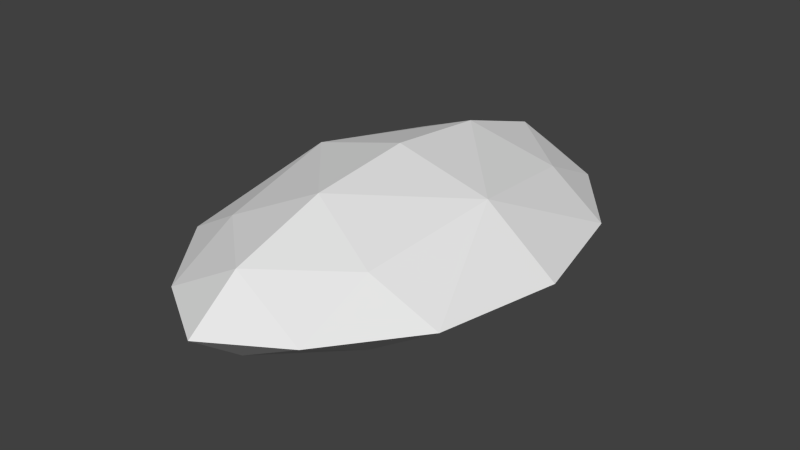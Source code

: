 # Source: crystal0.blend  (saved by Blender 2.69.0; exported with 4.5.12 LTS)
import bpy
from mathutils import Matrix  # noqa: F401  (used for matrix-valued properties, if any)

bpy.ops.wm.read_factory_settings(use_empty=True)
scene = bpy.context.scene
scene.name = 'Scene'

# ---- collections
col_collection_1 = bpy.data.collections.new('Collection 1'); scene.collection.children.link(col_collection_1)

# ---- world
world_world = bpy.data.worlds.new('World'); scene.world = world_world
world_world.color = (0.05088, 0.05088, 0.05088)
world_world.use_sun_shadow = False
world_world.sun_shadow_jitter_overblur = 0.0
world_world.cycles.sampling_method = 'MANUAL'
world_world.cycles.sample_map_resolution = 256

# ---- meshes
me_cube_001 = bpy.data.meshes.new('Cube.001')
me_cube_001.from_pydata([(1.08, -1.832, 0.5), (0.0, -1.458, 0.9829), (-1.08, -1.832, 0.5), (0.0, -2.768, 0.5611), (1.34, 0.0, 0.7796), (1.08, 1.832, 0.5), (0.0, 1.458, 0.9829), (0.0, 0.0, 1.132), (-1.34, 0.0, 0.7796), (-1.08, 1.832, 0.5), (0.0, 2.768, 0.5611), (1.08, -1.832, -0.5), (1.024, -2.872, 0.0), (1.946, -1.68, 0.0), (0.0, -1.458, -0.9829), (-1.08, -1.832, -0.5), (0.0, -3.501, 0.0), (-1.024, -2.872, 0.0), (0.0, -2.768, -0.5611), (-1.946, -1.68, 0.0), (1.34, 0.0, -0.7796), (1.08, 1.832, -0.5), (1.024, 2.872, 0.0), (1.946, 1.68, 0.0), (2.326, 0.0, 0.0), (0.0, 1.458, -0.9829), (0.0, 0.0, -1.132), (-1.34, 0.0, -0.7796), (-1.08, 1.832, -0.5), (0.0, 3.501, 0.0), (-1.024, 2.872, 0.0), (0.0, 2.768, -0.5611), (-1.946, 1.68, 0.0), (-2.326, 0.0, 0.0)], [], [(4, 13, 24), (7, 1, 4), (1, 0, 4), (0, 13, 4), (0, 12, 13), (1, 3, 0), (3, 12, 0), (3, 16, 12), (8, 33, 19), (7, 8, 1), (1, 8, 2), (2, 8, 19), (2, 19, 17), (1, 2, 3), (3, 2, 17), (3, 17, 16), (4, 24, 23), (7, 4, 6), (6, 4, 5), (5, 4, 23), (5, 23, 22), (6, 5, 10), (10, 5, 22), (10, 22, 29), (8, 32, 33), (7, 6, 8), (6, 9, 8), (9, 32, 8), (9, 30, 32), (6, 10, 9), (10, 30, 9), (10, 29, 30), (20, 24, 13), (26, 20, 14), (14, 20, 11), (11, 20, 13), (11, 13, 12), (14, 11, 18), (18, 11, 12), (18, 12, 16), (27, 19, 33), (26, 14, 27), (14, 15, 27), (15, 19, 27), (15, 17, 19), (14, 18, 15), (18, 17, 15), (18, 16, 17), (20, 23, 24), (26, 25, 20), (25, 21, 20), (21, 23, 20), (21, 22, 23), (25, 31, 21), (31, 22, 21), (31, 29, 22), (27, 33, 32), (26, 27, 25), (25, 27, 28), (28, 27, 32), (28, 32, 30), (25, 28, 31), (31, 28, 30), (31, 30, 29)])
_uv = me_cube_001.uv_layers.new(name='UVMap')
_uv.uv.foreach_set('vector', [0.7071, 0.65, 0.7683, 0.4962, 0.8207, 0.65, 0.5, 0.65, 0.5, 0.4954, 0.7071, 0.65, 0.5, 0.4954, 0.6599, 0.4697, 0.7071, 0.65, 0.6599, 0.4697, 0.7683, 0.4962, 0.7071, 0.65, 0.6599, 0.4697, 0.6412, 0.3869, 0.7683, 0.4962, 0.5, 0.4954, 0.5, 0.3751, 0.6599, 0.4697, 0.5, 0.3751, 0.6412, 0.3869, 0.6599, 0.4697, 0.5, 0.3751, 0.5, 0.3293, 0.6412, 0.3869, 0.2929, 0.65, 0.1793, 0.65, 0.2317, 0.4962, 0.5, 0.65, 0.2929, 0.65, 0.5, 0.4954, 0.5, 0.4954, 0.2929, 0.65, 0.3401, 0.4697, 0.3401, 0.4697, 0.2929, 0.65, 0.2317, 0.4962, 0.3401, 0.4697, 0.2317, 0.4962, 0.3588, 0.3869, 0.5, 0.4954, 0.3401, 0.4697, 0.5, 0.3751, 0.5, 0.3751, 0.3401, 0.4697, 0.3588, 0.3869, 0.5, 0.3751, 0.3588, 0.3869, 0.5, 0.3293, 0.7071, 0.65, 0.8207, 0.65, 0.7683, 0.8038, 0.5, 0.65, 0.7071, 0.65, 0.5, 0.8046, 0.5, 0.8046, 0.7071, 0.65, 0.6599, 0.8303, 0.6599, 0.8303, 0.7071, 0.65, 0.7683, 0.8038, 0.6599, 0.8303, 0.7683, 0.8038, 0.6412, 0.9131, 0.5, 0.8046, 0.6599, 0.8303, 0.5, 0.9249, 0.5, 0.9249, 0.6599, 0.8303, 0.6412, 0.9131, 0.5, 0.9249, 0.6412, 0.9131, 0.5, 0.9707, 0.2929, 0.65, 0.2317, 0.8038, 0.1793, 0.65, 0.5, 0.65, 0.5, 0.8046, 0.2929, 0.65, 0.5, 0.8046, 0.3401, 0.8303, 0.2929, 0.65, 0.3401, 0.8303, 0.2317, 0.8038, 0.2929, 0.65, 0.3401, 0.8303, 0.3588, 0.9131, 0.2317, 0.8038, 0.5, 0.8046, 0.5, 0.9249, 0.3401, 0.8303, 0.5, 0.9249, 0.3588, 0.9131, 0.3401, 0.8303, 0.5, 0.9249, 0.5, 0.9707, 0.3588, 0.9131, 0.6668, 0.65, 0.8207, 0.65, 0.7683, 0.4962, 0.5, 0.65, 0.6668, 0.65, 0.5, 0.5324, 0.5, 0.5324, 0.6668, 0.65, 0.6392, 0.493, 0.6392, 0.493, 0.6668, 0.65, 0.7683, 0.4962, 0.6392, 0.493, 0.7683, 0.4962, 0.6412, 0.3869, 0.5, 0.5324, 0.6392, 0.493, 0.5, 0.4147, 0.5, 0.4147, 0.6392, 0.493, 0.6412, 0.3869, 0.5, 0.4147, 0.6412, 0.3869, 0.5, 0.3293, 0.3332, 0.65, 0.2317, 0.4962, 0.1793, 0.65, 0.5, 0.65, 0.5, 0.5324, 0.3332, 0.65, 0.5, 0.5324, 0.3608, 0.493, 0.3332, 0.65, 0.3608, 0.493, 0.2317, 0.4962, 0.3332, 0.65, 0.3608, 0.493, 0.3588, 0.3869, 0.2317, 0.4962, 0.5, 0.5324, 0.5, 0.4147, 0.3608, 0.493, 0.5, 0.4147, 0.3588, 0.3869, 0.3608, 0.493, 0.5, 0.4147, 0.5, 0.3293, 0.3588, 0.3869, 0.6668, 0.65, 0.7683, 0.8038, 0.8207, 0.65, 0.5, 0.65, 0.5, 0.7676, 0.6668, 0.65, 0.5, 0.7676, 0.6392, 0.807, 0.6668, 0.65, 0.6392, 0.807, 0.7683, 0.8038, 0.6668, 0.65, 0.6392, 0.807, 0.6412, 0.9131, 0.7683, 0.8038, 0.5, 0.7676, 0.5, 0.8853, 0.6392, 0.807, 0.5, 0.8853, 0.6412, 0.9131, 0.6392, 0.807, 0.5, 0.8853, 0.5, 0.9707, 0.6412, 0.9131, 0.3332, 0.65, 0.1793, 0.65, 0.2317, 0.8038, 0.5, 0.65, 0.3332, 0.65, 0.5, 0.7676, 0.5, 0.7676, 0.3332, 0.65, 0.3608, 0.807, 0.3608, 0.807, 0.3332, 0.65, 0.2317, 0.8038, 0.3608, 0.807, 0.2317, 0.8038, 0.3588, 0.9131, 0.5, 0.7676, 0.3608, 0.807, 0.5, 0.8853, 0.5, 0.8853, 0.3608, 0.807, 0.3588, 0.9131, 0.5, 0.8853, 0.3588, 0.9131, 0.5, 0.9707])
me_cube_001.use_remesh_preserve_volume = False
me_cube_001.use_remesh_preserve_attributes = False
me_cube_001.use_mirror_vertex_groups = False
me_cube_001.update()

# ---- objects
ob_cube = bpy.data.objects.new('Cube', me_cube_001)

# ---- transforms, parenting, visibility, modifiers, constraints
ob_cube.location = (0.0, 0.0, 0.0)
ob_cube.lineart.crease_threshold = 0.0

# ---- collection membership
col_collection_1.objects.link(ob_cube)

# ---- scene / render settings (as saved in the file)
scene.frame_start = 1; scene.frame_end = 250; scene.frame_set(1)
scene.render.engine = 'BLENDER_EEVEE_NEXT'
scene.render.image_settings.compression = 90
scene.render.resolution_percentage = 50
scene.render.dither_intensity = 0.0
scene.cycles.use_denoising = False
scene.cycles.samples = 10
scene.cycles.sampling_pattern = 'TABULATED_SOBOL'
scene.cycles.light_sampling_threshold = 0.0
scene.cycles.use_adaptive_sampling = False
scene.cycles.use_light_tree = False
scene.cycles.blur_glossy = 0.0
scene.cycles.volume_bounces = 1
scene.cycles.pixel_filter_type = 'GAUSSIAN'
scene.cycles.sample_clamp_indirect = 0.0
scene.view_settings.view_transform = 'Standard'
bpy.context.view_layer.update()

# ---- added for rendering (the .blend has no active camera and no usable light): camera, sun
cam_auto = bpy.data.cameras.new('AutoCamera')
cam_auto.lens = 50.0
cam_auto.sensor_width = 36.0
cam_auto.clip_end = 1000.0
ob_auto_camera = bpy.data.objects.new('AutoCamera', cam_auto)
scene.collection.objects.link(ob_auto_camera)
ob_auto_camera.location = (8.05594, -9.66713, 6.44475)
ob_auto_camera.rotation_euler = (1.09748, -7.21219e-08, 0.694738)
scene.camera = ob_auto_camera
light_auto_sun = bpy.data.lights.new('AutoSun', 'SUN')
light_auto_sun.energy = 3.0
light_auto_sun.angle = 0.0523599
ob_auto_sun = bpy.data.objects.new('AutoSun', light_auto_sun)
scene.collection.objects.link(ob_auto_sun)
ob_auto_sun.rotation_euler = (0.872665, 0.174533, 0.523599)
bpy.context.view_layer.update()
